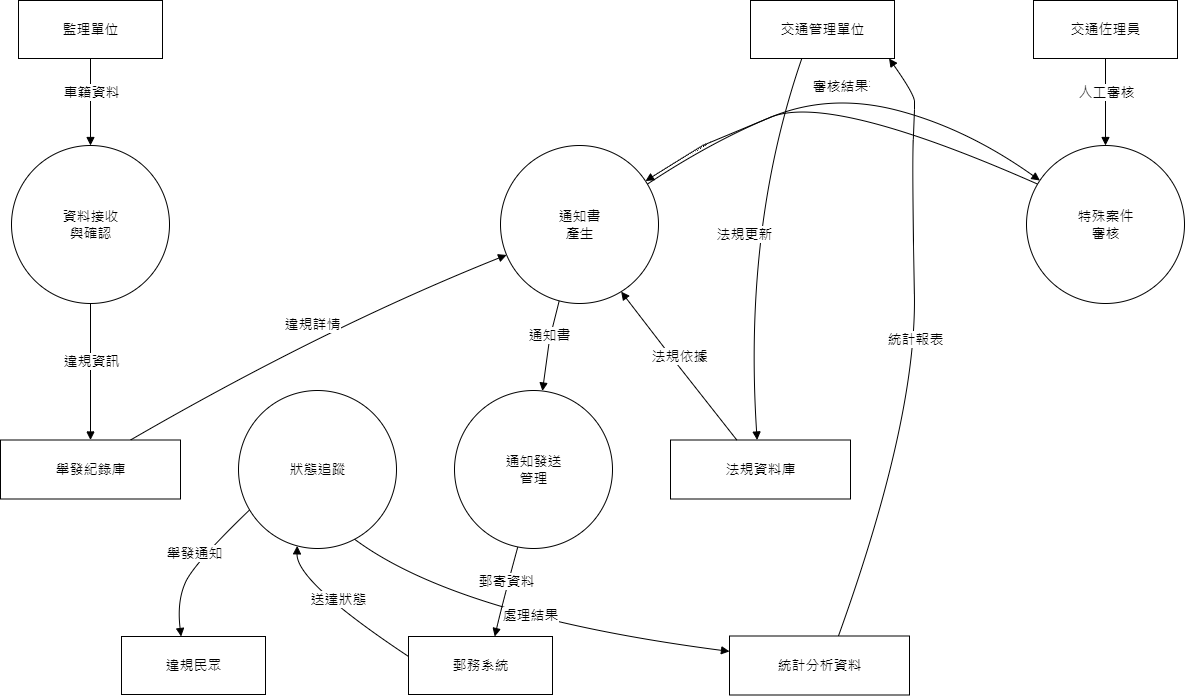

The diagram above was exported from draw.io. Its source (the exported page's mxGraphModel, read from the mxfile embedded in the PNG):
<mxGraphModel dx="1276" dy="606" grid="0" gridSize="10" guides="1" tooltips="1" connect="1" arrows="1" fold="1" page="1" pageScale="1" pageWidth="827" pageHeight="1169" math="0" shadow="0">
  <root>
    <mxCell id="0" />
    <mxCell id="1" parent="0" />
    <mxCell id="node1" value="&lt;font style='font-size: 14.0px;' face='Microsoft JhengHei' color='#000000'&gt;監理單位&lt;/font&gt;" style="verticalAlign=middle;html=1;rounded=0;labelBackgroundColor=none;strokeColor=black;fillColor=none;strokeWidth=1;dashed=0;" parent="1" vertex="1">
      <mxGeometry x="22" y="30" width="144" height="58" as="geometry" />
    </mxCell>
    <mxCell id="node3" value="&lt;font style='font-size: 14.0px;' face='Microsoft JhengHei' color='#000000'&gt; 資料接收&lt;br/&gt;與確認&lt;/font&gt;" style="ellipse;aspect=fixed;verticalAlign=middle;html=1;rounded=0;labelBackgroundColor=none;strokeColor=black;fillColor=none;strokeWidth=1;dashed=0;" parent="1" vertex="1">
      <mxGeometry x="15" y="175" width="158" height="158" as="geometry" />
    </mxCell>
    <mxCell id="node2" value="&lt;font style='font-size: 14.0px;' face='Microsoft JhengHei' color='#000000'&gt;交通管理單位&lt;/font&gt;" style="verticalAlign=middle;html=1;rounded=0;labelBackgroundColor=none;strokeColor=black;fillColor=none;strokeWidth=1;dashed=0;" parent="1" vertex="1">
      <mxGeometry x="754" y="30" width="144" height="58" as="geometry" />
    </mxCell>
    <mxCell id="node7" value="&lt;font style='font-size: 14.0px;' face='Microsoft JhengHei' color='#000000'&gt;法規資料庫&lt;/font&gt;" style="verticalAlign=middle;html=1;rounded=0;labelBackgroundColor=none;strokeColor=black;fillColor=none;strokeWidth=1;dashed=0;" parent="1" vertex="1">
      <mxGeometry x="674" y="469.5" width="180" height="59" as="geometry" />
    </mxCell>
    <mxCell id="node6" value="&lt;font style='font-size: 14.0px;' face='Microsoft JhengHei' color='#000000'&gt;舉發紀錄庫&lt;/font&gt;" style="verticalAlign=middle;html=1;rounded=0;labelBackgroundColor=none;strokeColor=black;fillColor=none;strokeWidth=1;dashed=0;" parent="1" vertex="1">
      <mxGeometry x="4" y="469.5" width="180" height="59" as="geometry" />
    </mxCell>
    <mxCell id="node4" value="&lt;font style='font-size: 14.0px;' face='Microsoft JhengHei' color='#000000'&gt; 通知書&lt;br/&gt;產生&lt;/font&gt;" style="ellipse;aspect=fixed;verticalAlign=middle;html=1;rounded=0;labelBackgroundColor=none;strokeColor=black;fillColor=none;strokeWidth=1;dashed=0;" parent="1" vertex="1">
      <mxGeometry x="504" y="175" width="158" height="158" as="geometry" />
    </mxCell>
    <mxCell id="node5" value="&lt;font style='font-size: 14.0px;' face='Microsoft JhengHei' color='#000000'&gt; 特殊案件&lt;br/&gt;審核&lt;/font&gt;" style="ellipse;aspect=fixed;verticalAlign=middle;html=1;rounded=0;labelBackgroundColor=none;strokeColor=black;fillColor=none;strokeWidth=1;dashed=0;" parent="1" vertex="1">
      <mxGeometry x="1030" y="175" width="158" height="158" as="geometry" />
    </mxCell>
    <mxCell id="node8" value="&lt;font style='font-size: 14.0px;' face='Microsoft JhengHei' color='#000000'&gt; 通知發送&lt;br/&gt;管理&lt;/font&gt;" style="ellipse;aspect=fixed;verticalAlign=middle;html=1;rounded=0;labelBackgroundColor=none;strokeColor=black;fillColor=none;strokeWidth=1;dashed=0;" parent="1" vertex="1">
      <mxGeometry x="458" y="420" width="158" height="158" as="geometry" />
    </mxCell>
    <mxCell id="node10" value="&lt;font style='font-size: 14.0px;' face='Microsoft JhengHei' color='#000000'&gt;郵務系統&lt;/font&gt;" style="verticalAlign=middle;html=1;rounded=0;labelBackgroundColor=none;strokeColor=black;fillColor=none;strokeWidth=1;dashed=0;" parent="1" vertex="1">
      <mxGeometry x="412" y="666" width="144" height="58" as="geometry" />
    </mxCell>
    <mxCell id="node9" value="&lt;font style='font-size: 14.0px;' face='Microsoft JhengHei' color='#000000'&gt; 狀態追蹤&lt;/font&gt;" style="ellipse;aspect=fixed;verticalAlign=middle;html=1;rounded=0;labelBackgroundColor=none;strokeColor=black;fillColor=none;strokeWidth=1;dashed=0;" parent="1" vertex="1">
      <mxGeometry x="242" y="420" width="158" height="158" as="geometry" />
    </mxCell>
    <mxCell id="node11" value="&lt;font style='font-size: 14.0px;' face='Microsoft JhengHei' color='#000000'&gt;違規民眾&lt;/font&gt;" style="verticalAlign=middle;html=1;rounded=0;labelBackgroundColor=none;strokeColor=black;fillColor=none;strokeWidth=1;dashed=0;" parent="1" vertex="1">
      <mxGeometry x="125" y="666" width="144" height="58" as="geometry" />
    </mxCell>
    <mxCell id="node13" value="&lt;font style='font-size: 14.0px;' face='Microsoft JhengHei' color='#000000'&gt;統計分析資料&lt;/font&gt;" style="verticalAlign=middle;html=1;rounded=0;labelBackgroundColor=none;strokeColor=black;fillColor=none;strokeWidth=1;dashed=0;" parent="1" vertex="1">
      <mxGeometry x="733" y="665.5" width="180" height="59" as="geometry" />
    </mxCell>
    <mxCell id="node12" value="&lt;font style='font-size: 14.0px;' face='Microsoft JhengHei' color='#000000'&gt;交通佐理員&lt;/font&gt;" style="verticalAlign=middle;html=1;rounded=0;labelBackgroundColor=none;strokeColor=black;fillColor=none;strokeWidth=1;dashed=0;" parent="1" vertex="1">
      <mxGeometry x="1037" y="30" width="144" height="58" as="geometry" />
    </mxCell>
    <mxCell id="edge1" style="html=1;endArrow=block;dashed=0;endFill=1;startArrow=none;startFill=0;fillColor=black;strokeColor=black;strokeWidth=1;rounded=0;exitX=0.5000;exitY=1.0000;entryX=0.5000;entryY=0.0000;" parent="1" source="node1" target="node3" edge="1">
      <mxGeometry relative="1" as="geometry">
        <mxPoint x="94" y="88.05999999999995" as="sourcePoint" />
        <mxPoint x="94" y="164.70000000000005" as="targetPoint" />
      </mxGeometry>
    </mxCell>
    <mxCell id="label_edge1" value="&lt;font style='font-size: 14.0px;' face='Microsoft JhengHei' color='#000000'&gt; 車籍資料&lt;/font&gt;" style="edgeLabel;html=1;align=center;verticalAlign=bottom;resizable=0;points=[];" parent="edge1" vertex="1" connectable="0">
      <mxGeometry relative="1" as="geometry" />
    </mxCell>
    <mxCell id="edge3" style="html=1;endArrow=block;dashed=0;endFill=1;startArrow=none;startFill=0;fillColor=black;strokeColor=black;strokeWidth=1;curved=1;exitX=0.3564;exitY=1.0000;entryX=0.4813;entryY=0.0000;" parent="1" source="node2" target="node7" edge="1">
      <mxGeometry relative="1" as="geometry">
        <mxPoint x="805.32" y="88.25999999999999" as="sourcePoint" />
        <mxPoint x="760.63" y="459.01" as="targetPoint" />
        <Array as="points">
          <mxPoint x="746.8571368451252" y="257.0274602583835" />
        </Array>
      </mxGeometry>
    </mxCell>
    <mxCell id="label_edge3" value="&lt;font style='font-size: 14.0px;' face='Microsoft JhengHei' color='#000000'&gt; 法規更新&lt;/font&gt;" style="edgeLabel;html=1;align=center;verticalAlign=bottom;resizable=0;points=[];" parent="edge3" vertex="1" connectable="0">
      <mxGeometry relative="1" as="geometry" />
    </mxCell>
    <mxCell id="edge5" style="html=1;endArrow=block;dashed=0;endFill=1;startArrow=none;startFill=0;fillColor=black;strokeColor=black;strokeWidth=1;rounded=0;exitX=0.5000;exitY=1.0000;entryX=0.5000;entryY=0.0000;" parent="1" source="node3" target="node6" edge="1">
      <mxGeometry relative="1" as="geometry">
        <mxPoint x="94" y="333.22" as="sourcePoint" />
        <mxPoint x="94" y="459.12" as="targetPoint" />
      </mxGeometry>
    </mxCell>
    <mxCell id="label_edge5" value="&lt;font style='font-size: 14.0px;' face='Microsoft JhengHei' color='#000000'&gt; 違規資訊&lt;/font&gt;" style="edgeLabel;html=1;align=center;verticalAlign=bottom;resizable=0;points=[];" parent="edge5" vertex="1" connectable="0">
      <mxGeometry relative="1" as="geometry" />
    </mxCell>
    <mxCell id="edge6" style="html=1;endArrow=block;dashed=0;endFill=1;startArrow=none;startFill=0;fillColor=black;strokeColor=black;strokeWidth=1;curved=1;exitX=1.0000;exitY=0.2018;entryX=0.0000;entryY=0.1637;" parent="1" source="node4" target="node5" edge="1">
      <mxGeometry relative="1" as="geometry">
        <mxPoint x="646.63" y="206.88" as="sourcePoint" />
        <mxPoint x="1036.87" y="200.86" as="targetPoint" />
        <Array as="points">
          <mxPoint x="714.158489703955" y="171.66857787645472" />
          <mxPoint x="833.6172582403362" y="121.99163957869769" />
          <mxPoint x="970.9737230199121" y="158.46679201512427" />
        </Array>
      </mxGeometry>
    </mxCell>
    <mxCell id="label_edge6" value="&lt;font style='font-size: 14.0px;' face='Microsoft JhengHei' color='#000000'&gt; 異常案件&lt;/font&gt;" style="edgeLabel;html=1;align=center;verticalAlign=bottom;resizable=0;points=[];" parent="edge6" vertex="1" connectable="0">
      <mxGeometry relative="1" as="geometry" />
    </mxCell>
    <mxCell id="edge7" style="html=1;endArrow=block;dashed=0;endFill=1;startArrow=none;startFill=0;fillColor=black;strokeColor=black;strokeWidth=1;rounded=0;exitX=0.3653;exitY=1.0000;entryX=0.5587;entryY=0.0000;" parent="1" source="node4" target="node8" edge="1">
      <mxGeometry relative="1" as="geometry">
        <mxPoint x="561.72" y="330.1" as="sourcePoint" />
        <mxPoint x="546.27" y="410.28" as="targetPoint" />
        <Array as="points">
          <mxPoint x="553" y="369" />
        </Array>
      </mxGeometry>
    </mxCell>
    <mxCell id="label_edge7" value="&lt;font style='font-size: 14.0px;' face='Microsoft JhengHei' color='#000000'&gt; 通知書&lt;/font&gt;" style="edgeLabel;html=1;align=center;verticalAlign=bottom;resizable=0;points=[];" parent="edge7" vertex="1" connectable="0">
      <mxGeometry relative="1" as="geometry" />
    </mxCell>
    <mxCell id="edge8" style="html=1;endArrow=block;dashed=0;endFill=1;startArrow=none;startFill=0;fillColor=black;strokeColor=black;strokeWidth=1;curved=1;exitX=0.0000;exitY=0.1992;entryX=1.0000;entryY=0.1667;" parent="1" source="node5" target="node4" edge="1">
      <mxGeometry relative="1" as="geometry">
        <mxPoint x="1045.47" y="206.48000000000002" as="sourcePoint" />
        <mxPoint x="655.42" y="201.34000000000003" as="targetPoint" />
        <Array as="points">
          <mxPoint x="833.6172582403365" y="121.99163957869769" />
          <mxPoint x="714.1584897039615" y="171.668577876452" />
          <mxPoint x="706" y="175" />
        </Array>
      </mxGeometry>
    </mxCell>
    <mxCell id="label_edge8" value="&lt;font style='font-size: 14.0px;' face='Microsoft JhengHei' color='#000000'&gt; 審核結果&lt;/font&gt;" style="edgeLabel;html=1;align=center;verticalAlign=bottom;resizable=0;points=[];" parent="edge8" vertex="1" connectable="0">
      <mxGeometry relative="1" as="geometry" />
    </mxCell>
    <mxCell id="edge12" style="html=1;endArrow=block;dashed=0;endFill=1;startArrow=none;startFill=0;fillColor=black;strokeColor=black;strokeWidth=1;curved=1;exitX=0.7224;exitY=0.0000;entryX=0.0000;entryY=0.7118;" parent="1" source="node6" target="node4" edge="1">
      <mxGeometry relative="1" as="geometry">
        <mxPoint x="134.03" y="469.44" as="sourcePoint" />
        <mxPoint x="500.16" y="287.46" as="targetPoint" />
        <Array as="points">
          <mxPoint x="327.511846402925" y="357.46167886300515" />
        </Array>
      </mxGeometry>
    </mxCell>
    <mxCell id="label_edge12" value="&lt;font style='font-size: 14.0px;' face='Microsoft JhengHei' color='#000000'&gt; 違規詳情&lt;/font&gt;" style="edgeLabel;html=1;align=center;verticalAlign=bottom;resizable=0;points=[];" parent="edge12" vertex="1" connectable="0">
      <mxGeometry relative="1" as="geometry" />
    </mxCell>
    <mxCell id="edge13" style="html=1;endArrow=block;dashed=0;endFill=1;startArrow=none;startFill=0;fillColor=black;strokeColor=black;strokeWidth=1;rounded=0;exitX=0.3683;exitY=0.0000;entryX=0.8156;entryY=1.0000;" parent="1" source="node7" target="node4" edge="1">
      <mxGeometry relative="1" as="geometry">
        <mxPoint x="740.29" y="469.35" as="sourcePoint" />
        <mxPoint x="632.87" y="328.23" as="targetPoint" />
        <Array as="points">
          <mxPoint x="673" y="384" />
        </Array>
      </mxGeometry>
    </mxCell>
    <mxCell id="label_edge13" value="&lt;font style='font-size: 14.0px;' face='Microsoft JhengHei' color='#000000'&gt; 法規依據&lt;/font&gt;" style="edgeLabel;html=1;align=center;verticalAlign=bottom;resizable=0;points=[];" parent="edge13" vertex="1" connectable="0">
      <mxGeometry relative="1" as="geometry" />
    </mxCell>
    <mxCell id="edge9" style="html=1;endArrow=block;dashed=0;endFill=1;startArrow=none;startFill=0;fillColor=black;strokeColor=black;strokeWidth=1;curved=1;exitX=0.3969;exitY=1.0000;entryX=0.5988;entryY=0.0000;" parent="1" source="node8" target="node10" edge="1">
      <mxGeometry relative="1" as="geometry">
        <mxPoint x="520.71" y="576.42" as="sourcePoint" />
        <mxPoint x="498.22" y="656.09" as="targetPoint" />
        <Array as="points">
          <mxPoint x="507" y="629" />
        </Array>
      </mxGeometry>
    </mxCell>
    <mxCell id="label_edge9" value="&lt;font style='font-size: 14.0px;' face='Microsoft JhengHei' color='#000000'&gt; 郵寄資料&lt;/font&gt;" style="edgeLabel;html=1;align=center;verticalAlign=bottom;resizable=0;points=[];" parent="edge9" vertex="1" connectable="0">
      <mxGeometry relative="1" as="geometry" />
    </mxCell>
    <mxCell id="edge10" style="html=1;endArrow=block;dashed=0;endFill=1;startArrow=none;startFill=0;fillColor=black;strokeColor=black;strokeWidth=1;curved=1;exitX=0.0000;exitY=0.7993;entryX=0.4140;entryY=0.0000;" parent="1" source="node9" target="node11" edge="1">
      <mxGeometry relative="1" as="geometry">
        <mxPoint x="257.3" y="546.29" as="sourcePoint" />
        <mxPoint x="184.62" y="655.72" as="targetPoint" />
        <Array as="points">
          <mxPoint x="197.87438269291903" y="592.5405135361531" />
          <mxPoint x="180.3079437426467" y="630.7246908472064" />
        </Array>
      </mxGeometry>
    </mxCell>
    <mxCell id="label_edge10" value="&lt;font style='font-size: 14.0px;' face='Microsoft JhengHei' color='#000000'&gt; 舉發通知&lt;/font&gt;" style="edgeLabel;html=1;align=center;verticalAlign=bottom;resizable=0;points=[];" parent="edge10" vertex="1" connectable="0">
      <mxGeometry relative="1" as="geometry" />
    </mxCell>
    <mxCell id="edge11" style="html=1;endArrow=block;dashed=0;endFill=1;startArrow=none;startFill=0;fillColor=black;strokeColor=black;strokeWidth=1;curved=1;exitX=0.7680;exitY=1.0000;entryX=0.0000;entryY=0.2610;" parent="1" source="node9" target="node13" edge="1">
      <mxGeometry relative="1" as="geometry">
        <mxPoint x="363.34" y="566.16" as="sourcePoint" />
        <mxPoint x="722.44" y="680.9" as="targetPoint" />
        <Array as="points">
          <mxPoint x="461.333006138503" y="645.510090724874" />
        </Array>
      </mxGeometry>
    </mxCell>
    <mxCell id="label_edge11" value="&lt;font style='font-size: 14.0px;' face='Microsoft JhengHei' color='#000000'&gt; 處理結果&lt;/font&gt;" style="edgeLabel;html=1;align=center;verticalAlign=bottom;resizable=0;points=[];" parent="edge11" vertex="1" connectable="0">
      <mxGeometry relative="1" as="geometry" />
    </mxCell>
    <mxCell id="edge2" style="html=1;endArrow=block;dashed=0;endFill=1;startArrow=none;startFill=0;fillColor=black;strokeColor=black;strokeWidth=1;curved=1;exitX=0.0000;exitY=0.3440;entryX=0.3640;entryY=1.0000;" parent="1" source="node10" target="node9" edge="1">
      <mxGeometry relative="1" as="geometry">
        <mxPoint x="411.92" y="685.95" as="sourcePoint" />
        <mxPoint x="299.51" y="585.33" as="targetPoint" />
        <Array as="points">
          <mxPoint x="299.93173972113243" y="611.5453410655928" />
        </Array>
      </mxGeometry>
    </mxCell>
    <mxCell id="label_edge2" value="&lt;font style='font-size: 14.0px;' face='Microsoft JhengHei' color='#000000'&gt; 送達狀態&lt;/font&gt;" style="edgeLabel;html=1;align=center;verticalAlign=bottom;resizable=0;points=[];" parent="edge2" vertex="1" connectable="0">
      <mxGeometry relative="1" as="geometry" />
    </mxCell>
    <mxCell id="edge4" style="html=1;endArrow=block;dashed=0;endFill=1;startArrow=none;startFill=0;fillColor=black;strokeColor=black;strokeWidth=1;rounded=0;exitX=0.5000;exitY=1.0000;entryX=0.5000;entryY=0.0000;" parent="1" source="node12" target="node5" edge="1">
      <mxGeometry relative="1" as="geometry">
        <mxPoint x="1109" y="88.05999999999995" as="sourcePoint" />
        <mxPoint x="1109" y="164.70000000000005" as="targetPoint" />
      </mxGeometry>
    </mxCell>
    <mxCell id="label_edge4" value="&lt;font style='font-size: 14.0px;' face='Microsoft JhengHei' color='#000000'&gt; 人工審核&lt;/font&gt;" style="edgeLabel;html=1;align=center;verticalAlign=bottom;resizable=0;points=[];" parent="edge4" vertex="1" connectable="0">
      <mxGeometry relative="1" as="geometry" />
    </mxCell>
    <mxCell id="edge14" style="html=1;endArrow=block;dashed=0;endFill=1;startArrow=none;startFill=0;fillColor=black;strokeColor=black;strokeWidth=1;curved=1;exitX=0.6053;exitY=0.0000;entryX=0.9622;entryY=1.0000;" parent="1" source="node13" target="node2" edge="1">
      <mxGeometry relative="1" as="geometry">
        <mxPoint x="841.96" y="665.32" as="sourcePoint" />
        <mxPoint x="892.55" y="94.26999999999998" as="targetPoint" />
        <Array as="points">
          <mxPoint x="920.2025062599607" y="447.8672926940145" />
          <mxPoint x="915.5998419833178" y="199.337134306262" />
          <mxPoint x="918" y="139" />
          <mxPoint x="918" y="124" />
        </Array>
      </mxGeometry>
    </mxCell>
    <mxCell id="label_edge14" value="&lt;font style='font-size: 14.0px;' face='Microsoft JhengHei' color='#000000'&gt; 統計報表&lt;/font&gt;" style="edgeLabel;html=1;align=center;verticalAlign=bottom;resizable=0;points=[];" parent="edge14" vertex="1" connectable="0">
      <mxGeometry relative="1" as="geometry" />
    </mxCell>
  </root>
</mxGraphModel>